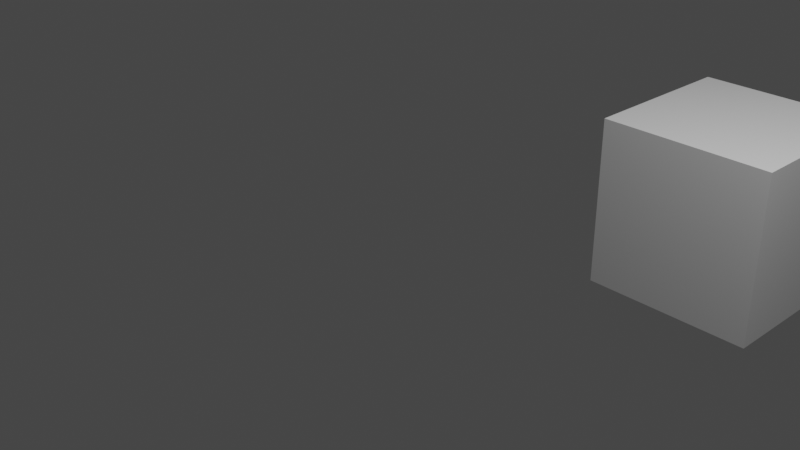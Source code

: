 # Source: test.blend  (saved by Blender 2.81.16; exported with 4.5.12 LTS)
import bpy
from mathutils import Matrix  # noqa: F401  (used for matrix-valued properties, if any)

bpy.ops.wm.read_factory_settings(use_empty=True)
scene = bpy.context.scene
scene.name = 'Scene'

# ---- collections
col_collection = bpy.data.collections.new('Collection'); scene.collection.children.link(col_collection)

# ---- materials (node trees are filled in below, after node groups)
mat_material = bpy.data.materials.new('Material')
mat_material.alpha_threshold = 0.0
mat_material.use_transparent_shadow = False
mat_material.line_color = (0.0, 0.0, 0.0, 1.0)

# ---- material node trees
mat_material.use_nodes = True; mat_material.node_tree.nodes.clear()
_N = mat_material.node_tree.nodes; _L = mat_material.node_tree.links
n0 = _N.new('ShaderNodeOutputMaterial'); n0.name = 'Material Output'; n0.location = (300, 300)
n1 = _N.new('ShaderNodeBsdfPrincipled'); n1.name = 'Principled BSDF'; n1.location = (10, 300)
n1.distribution = 'GGX'
n1.subsurface_method = 'BURLEY'
n1.inputs[2].default_value = 0.4
n1.inputs[3].default_value = 1.45
n1.inputs[27].default_value = (0.0, 0.0, 0.0, 1.0)
n1.inputs[28].default_value = 1.0
_L.new(n1.outputs[0], n0.inputs[0])
n0.is_active_output = True

# ---- world
world_world = bpy.data.worlds.new('World'); scene.world = world_world
world_world.use_nodes = True; world_world.node_tree.nodes.clear()
_N = world_world.node_tree.nodes; _L = world_world.node_tree.links
n0 = _N.new('ShaderNodeOutputWorld'); n0.name = 'World Output'; n0.location = (300, 300)
n1 = _N.new('ShaderNodeBackground'); n1.name = 'Background'; n1.location = (10, 300)
n1.inputs[0].default_value = (0.05088, 0.05088, 0.05088, 1.0)
_L.new(n1.outputs[0], n0.inputs[0])
n0.is_active_output = True
world_world.color = (0.05088, 0.05088, 0.05088)
world_world.use_sun_shadow = False
world_world.sun_shadow_jitter_overblur = 0.0

# ---- cameras
cam_camera = bpy.data.cameras.new('Camera')
cam_camera.clip_end = 100.0
cam_camera.ortho_scale = 7.314

# ---- lights
light_light = bpy.data.lights.new('Light', 'POINT')
light_light.transmission_factor = 0.0
light_light.energy = 1000.0
light_light.shadow_soft_size = 0.1
light_light.shadow_maximum_resolution = 0.006
light_light.use_absolute_resolution = True

# ---- meshes
me_cube = bpy.data.meshes.new('Cube')
me_cube.from_pydata([(1.0, 1.0, 1.0), (1.0, 1.0, -1.0), (1.0, -1.0, 1.0), (1.0, -1.0, -1.0), (-1.0, 1.0, 1.0), (-1.0, 1.0, -1.0), (-1.0, -1.0, 1.0), (-1.0, -1.0, -1.0)], [], [(0, 4, 6, 2), (3, 2, 6, 7), (7, 6, 4, 5), (5, 1, 3, 7), (1, 0, 2, 3), (5, 4, 0, 1)])
_uv = me_cube.uv_layers.new(name='UVMap')
_uv.uv.foreach_set('vector', [0.625, 0.5, 0.875, 0.5, 0.875, 0.75, 0.625, 0.75, 0.375, 0.75, 0.625, 0.75, 0.625, 1.0, 0.375, 1.0, 0.375, 0.0, 0.625, 0.0, 0.625, 0.25, 0.375, 0.25, 0.125, 0.5, 0.375, 0.5, 0.375, 0.75, 0.125, 0.75, 0.375, 0.5, 0.625, 0.5, 0.625, 0.75, 0.375, 0.75, 0.375, 0.25, 0.625, 0.25, 0.625, 0.5, 0.375, 0.5])
me_cube.materials.append(mat_material)
me_cube.use_remesh_preserve_volume = False
me_cube.use_remesh_preserve_attributes = False
me_cube.use_mirror_vertex_groups = False
me_cube.update()

# ---- objects
ob_cube = bpy.data.objects.new('Cube', me_cube)
ob_light = bpy.data.objects.new('Light', light_light)
ob_camera = bpy.data.objects.new('Camera', cam_camera)

# ---- transforms, parenting, visibility, modifiers, constraints
ob_cube.location = (1.691, 3.393, -0.3531)
ob_cube.lock_rotations_4d = False
ob_cube.empty_display_type = 'ARROWS'
ob_cube.lineart.crease_threshold = 0.0
ob_light.location = (4.076, 1.005, 5.904)
ob_light.rotation_euler = (0.6503, 0.05522, 1.866)
ob_light.lock_rotations_4d = False
ob_light.empty_display_type = 'ARROWS'
ob_light.color = (0.0, 0.0, 0.0, 0.0)
ob_light.lineart.crease_threshold = 0.0
ob_camera.location = (7.359, -6.926, 4.958)
ob_camera.rotation_euler = (1.109, 0.0, 0.8149)
ob_camera.lock_rotations_4d = False
ob_camera.empty_display_type = 'ARROWS'
ob_camera.color = (0.0, 0.0, 0.0, 0.0)
ob_camera.display_type = 'WIRE'
ob_camera.lineart.crease_threshold = 0.0

# ---- collection membership
col_collection.objects.link(ob_cube)
col_collection.objects.link(ob_light)
col_collection.objects.link(ob_camera)

# ---- scene / render settings (as saved in the file)
scene.camera = ob_camera
scene.frame_start = 1; scene.frame_end = 250; scene.frame_set(1)
scene.render.engine = 'BLENDER_EEVEE_NEXT'
scene.cycles.use_denoising = False
scene.cycles.samples = 128
scene.cycles.sampling_pattern = 'TABULATED_SOBOL'
scene.cycles.use_adaptive_sampling = False
scene.cycles.use_light_tree = False
scene.view_settings.view_transform = 'Filmic'
bpy.context.view_layer.update()
